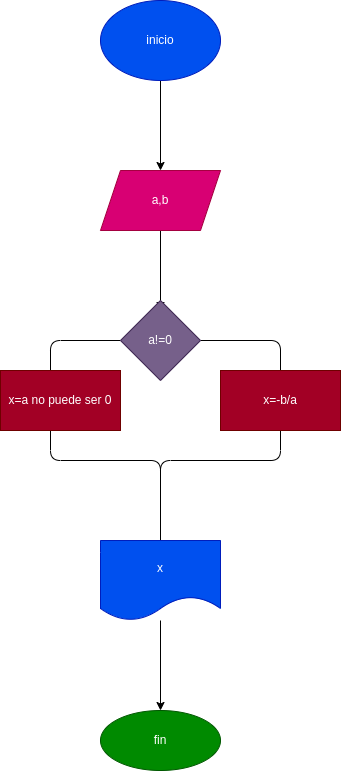

The diagram above was exported from draw.io. Its source (the exported page's mxGraphModel, read from the mxfile embedded in the PNG):
<mxGraphModel dx="564" dy="405" grid="1" gridSize="10" guides="1" tooltips="1" connect="1" arrows="1" fold="1" page="1" pageScale="1" pageWidth="850" pageHeight="1100" math="0" shadow="0">
  <root>
    <mxCell id="0" />
    <mxCell id="1" parent="0" />
    <mxCell id="5" value="" style="edgeStyle=none;html=1;" edge="1" parent="1" source="3" target="4">
      <mxGeometry relative="1" as="geometry" />
    </mxCell>
    <mxCell id="3" value="inicio" style="ellipse;whiteSpace=wrap;html=1;fillColor=#0050ef;fontColor=#ffffff;strokeColor=#001DBC;" vertex="1" parent="1">
      <mxGeometry x="230" y="10" width="120" height="80" as="geometry" />
    </mxCell>
    <mxCell id="7" value="" style="edgeStyle=none;html=1;" edge="1" parent="1" source="4">
      <mxGeometry relative="1" as="geometry">
        <mxPoint x="290" y="320" as="targetPoint" />
      </mxGeometry>
    </mxCell>
    <mxCell id="4" value="a,b" style="shape=parallelogram;perimeter=parallelogramPerimeter;whiteSpace=wrap;html=1;fixedSize=1;fillColor=#d80073;fontColor=#ffffff;strokeColor=#A50040;" vertex="1" parent="1">
      <mxGeometry x="230" y="180" width="120" height="60" as="geometry" />
    </mxCell>
    <mxCell id="13" style="edgeStyle=none;html=1;exitX=1;exitY=0.5;exitDx=0;exitDy=0;" edge="1" parent="1" source="12">
      <mxGeometry relative="1" as="geometry">
        <mxPoint x="290" y="560" as="targetPoint" />
        <Array as="points">
          <mxPoint x="410" y="350" />
          <mxPoint x="410" y="470" />
          <mxPoint x="290" y="470" />
        </Array>
      </mxGeometry>
    </mxCell>
    <mxCell id="14" style="edgeStyle=none;html=1;exitX=0;exitY=0.5;exitDx=0;exitDy=0;" edge="1" parent="1" source="12">
      <mxGeometry relative="1" as="geometry">
        <mxPoint x="290" y="560" as="targetPoint" />
        <Array as="points">
          <mxPoint x="180" y="350" />
          <mxPoint x="180" y="470" />
          <mxPoint x="290" y="470" />
        </Array>
      </mxGeometry>
    </mxCell>
    <mxCell id="12" value="a!=0" style="rhombus;whiteSpace=wrap;html=1;fillColor=#76608a;fontColor=#ffffff;strokeColor=#432D57;" vertex="1" parent="1">
      <mxGeometry x="250" y="310" width="80" height="80" as="geometry" />
    </mxCell>
    <mxCell id="15" value="x=a no puede ser 0" style="rounded=0;whiteSpace=wrap;html=1;fillColor=#a20025;fontColor=#ffffff;strokeColor=#6F0000;" vertex="1" parent="1">
      <mxGeometry x="130" y="380" width="120" height="60" as="geometry" />
    </mxCell>
    <mxCell id="16" value="x=-b/a" style="rounded=0;whiteSpace=wrap;html=1;fillColor=#a20025;fontColor=#ffffff;strokeColor=#6F0000;" vertex="1" parent="1">
      <mxGeometry x="350" y="380" width="120" height="60" as="geometry" />
    </mxCell>
    <mxCell id="19" value="" style="edgeStyle=none;html=1;" edge="1" parent="1" source="17" target="18">
      <mxGeometry relative="1" as="geometry" />
    </mxCell>
    <mxCell id="17" value="x" style="shape=document;whiteSpace=wrap;html=1;boundedLbl=1;fillColor=#0050ef;fontColor=#ffffff;strokeColor=#001DBC;" vertex="1" parent="1">
      <mxGeometry x="230" y="550" width="120" height="80" as="geometry" />
    </mxCell>
    <mxCell id="18" value="fin" style="ellipse;whiteSpace=wrap;html=1;fillColor=#008a00;fontColor=#ffffff;strokeColor=#005700;" vertex="1" parent="1">
      <mxGeometry x="230" y="720" width="120" height="60" as="geometry" />
    </mxCell>
  </root>
</mxGraphModel>